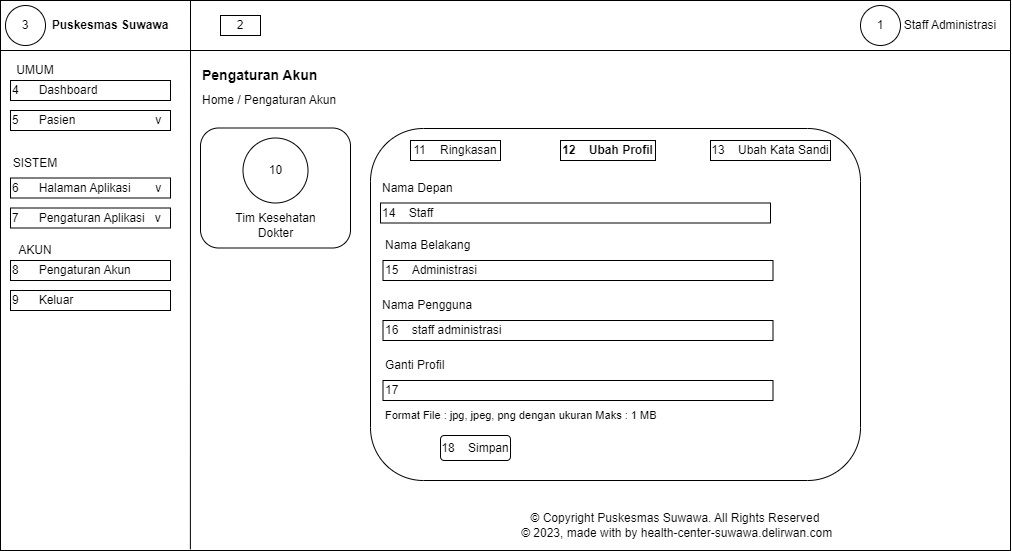

The diagram above was exported from draw.io. Its source (the exported page's mxGraphModel, read from the mxfile embedded in the PNG):
<mxGraphModel dx="880" dy="484" grid="1" gridSize="10" guides="1" tooltips="1" connect="1" arrows="1" fold="1" page="1" pageScale="1" pageWidth="827" pageHeight="1169" math="0" shadow="0">
  <root>
    <mxCell id="0" />
    <mxCell id="1" parent="0" />
    <mxCell id="mh2TN3GI2qOf4JGRNra5-1" value="" style="rounded=0;whiteSpace=wrap;html=1;" vertex="1" parent="1">
      <mxGeometry x="70" y="90" width="1010" height="550" as="geometry" />
    </mxCell>
    <mxCell id="mh2TN3GI2qOf4JGRNra5-12" value="1" style="ellipse;whiteSpace=wrap;html=1;" vertex="1" parent="1">
      <mxGeometry x="930" y="95" width="40" height="40" as="geometry" />
    </mxCell>
    <mxCell id="mh2TN3GI2qOf4JGRNra5-13" value="&lt;b&gt;Puskesmas Suwawa&lt;/b&gt;" style="text;html=1;strokeColor=none;fillColor=none;align=center;verticalAlign=middle;whiteSpace=wrap;rounded=0;" vertex="1" parent="1">
      <mxGeometry x="120" y="100" width="120" height="30" as="geometry" />
    </mxCell>
    <mxCell id="mh2TN3GI2qOf4JGRNra5-19" value="" style="endArrow=none;html=1;rounded=0;" edge="1" parent="1" target="mh2TN3GI2qOf4JGRNra5-1">
      <mxGeometry width="50" height="50" relative="1" as="geometry">
        <mxPoint x="70" y="210" as="sourcePoint" />
        <mxPoint x="120" y="160" as="targetPoint" />
      </mxGeometry>
    </mxCell>
    <mxCell id="mh2TN3GI2qOf4JGRNra5-20" value="" style="endArrow=none;html=1;rounded=0;" edge="1" parent="1" target="mh2TN3GI2qOf4JGRNra5-1">
      <mxGeometry width="50" height="50" relative="1" as="geometry">
        <mxPoint x="70" y="190" as="sourcePoint" />
        <mxPoint x="120" y="140" as="targetPoint" />
      </mxGeometry>
    </mxCell>
    <mxCell id="mh2TN3GI2qOf4JGRNra5-22" value="" style="endArrow=none;html=1;rounded=0;" edge="1" parent="1" source="mh2TN3GI2qOf4JGRNra5-1">
      <mxGeometry width="50" height="50" relative="1" as="geometry">
        <mxPoint x="790" y="140" as="sourcePoint" />
        <mxPoint x="70" y="140" as="targetPoint" />
      </mxGeometry>
    </mxCell>
    <mxCell id="mh2TN3GI2qOf4JGRNra5-24" value="" style="endArrow=none;html=1;rounded=0;exitX=0.188;exitY=0.998;exitDx=0;exitDy=0;exitPerimeter=0;" edge="1" parent="1" source="mh2TN3GI2qOf4JGRNra5-1">
      <mxGeometry width="50" height="50" relative="1" as="geometry">
        <mxPoint x="260" y="530" as="sourcePoint" />
        <mxPoint x="260" y="90" as="targetPoint" />
        <Array as="points" />
      </mxGeometry>
    </mxCell>
    <mxCell id="mh2TN3GI2qOf4JGRNra5-25" value="UMUM" style="text;html=1;strokeColor=none;fillColor=none;align=center;verticalAlign=middle;whiteSpace=wrap;rounded=0;" vertex="1" parent="1">
      <mxGeometry x="80" y="150" width="50" height="20" as="geometry" />
    </mxCell>
    <mxCell id="mh2TN3GI2qOf4JGRNra5-26" value="4&lt;span style=&quot;white-space: pre;&quot;&gt;&#09;&lt;/span&gt;Dashboard" style="rounded=0;whiteSpace=wrap;html=1;align=left;" vertex="1" parent="1">
      <mxGeometry x="80" y="170" width="160" height="20" as="geometry" />
    </mxCell>
    <mxCell id="mh2TN3GI2qOf4JGRNra5-27" value="&lt;div style=&quot;&quot;&gt;5&lt;span style=&quot;white-space: pre;&quot;&gt;&#09;&lt;/span&gt;Pasien&lt;span style=&quot;white-space: pre;&quot;&gt;&#09;&lt;/span&gt;&lt;span style=&quot;white-space: pre;&quot;&gt;&#09;&lt;/span&gt;&lt;span style=&quot;white-space: pre;&quot;&gt;&#09;&lt;/span&gt;&amp;nbsp; &amp;nbsp;v&lt;/div&gt;" style="rounded=0;whiteSpace=wrap;html=1;align=left;" vertex="1" parent="1">
      <mxGeometry x="80" y="200" width="160" height="20" as="geometry" />
    </mxCell>
    <mxCell id="mh2TN3GI2qOf4JGRNra5-29" value="Staff Administrasi" style="text;html=1;strokeColor=none;fillColor=none;align=center;verticalAlign=middle;whiteSpace=wrap;rounded=0;" vertex="1" parent="1">
      <mxGeometry x="970" y="100" width="100" height="30" as="geometry" />
    </mxCell>
    <mxCell id="mh2TN3GI2qOf4JGRNra5-40" style="edgeStyle=orthogonalEdgeStyle;rounded=0;orthogonalLoop=1;jettySize=auto;html=1;exitX=0.5;exitY=1;exitDx=0;exitDy=0;" edge="1" parent="1">
      <mxGeometry relative="1" as="geometry">
        <mxPoint x="165" y="390" as="sourcePoint" />
        <mxPoint x="165" y="390" as="targetPoint" />
      </mxGeometry>
    </mxCell>
    <mxCell id="mh2TN3GI2qOf4JGRNra5-43" value="AKUN" style="text;html=1;strokeColor=none;fillColor=none;align=center;verticalAlign=middle;whiteSpace=wrap;rounded=0;" vertex="1" parent="1">
      <mxGeometry x="80" y="330" width="50" height="20" as="geometry" />
    </mxCell>
    <mxCell id="mh2TN3GI2qOf4JGRNra5-44" value="8&lt;span style=&quot;white-space: pre;&quot;&gt;&#09;&lt;/span&gt;Pengaturan Akun&amp;nbsp;&amp;nbsp;" style="rounded=0;whiteSpace=wrap;html=1;align=left;" vertex="1" parent="1">
      <mxGeometry x="80" y="350" width="160" height="20" as="geometry" />
    </mxCell>
    <mxCell id="mh2TN3GI2qOf4JGRNra5-45" value="9&lt;span style=&quot;white-space: pre;&quot;&gt;&#09;&lt;/span&gt;Keluar&amp;nbsp;" style="rounded=0;whiteSpace=wrap;html=1;align=left;" vertex="1" parent="1">
      <mxGeometry x="80" y="380" width="160" height="20" as="geometry" />
    </mxCell>
    <mxCell id="mh2TN3GI2qOf4JGRNra5-46" value="&lt;b&gt;&lt;font style=&quot;font-size: 14px;&quot;&gt;Pengaturan Akun&lt;/font&gt;&lt;/b&gt;" style="text;html=1;strokeColor=none;fillColor=none;align=left;verticalAlign=middle;whiteSpace=wrap;rounded=0;" vertex="1" parent="1">
      <mxGeometry x="270" y="150" width="230" height="30" as="geometry" />
    </mxCell>
    <mxCell id="mh2TN3GI2qOf4JGRNra5-47" value="Home / Pengaturan Akun" style="text;html=1;strokeColor=none;fillColor=none;align=left;verticalAlign=middle;whiteSpace=wrap;rounded=0;" vertex="1" parent="1">
      <mxGeometry x="270" y="175" width="240" height="30" as="geometry" />
    </mxCell>
    <mxCell id="mh2TN3GI2qOf4JGRNra5-57" value="3" style="ellipse;whiteSpace=wrap;html=1;" vertex="1" parent="1">
      <mxGeometry x="75" y="95" width="40" height="40" as="geometry" />
    </mxCell>
    <mxCell id="mh2TN3GI2qOf4JGRNra5-59" value="2" style="rounded=0;whiteSpace=wrap;html=1;" vertex="1" parent="1">
      <mxGeometry x="290" y="105" width="40" height="20" as="geometry" />
    </mxCell>
    <mxCell id="mh2TN3GI2qOf4JGRNra5-88" value="" style="endArrow=none;html=1;rounded=0;" edge="1" parent="1">
      <mxGeometry width="50" height="50" relative="1" as="geometry">
        <mxPoint x="70" y="140" as="sourcePoint" />
        <mxPoint x="1080" y="140" as="targetPoint" />
      </mxGeometry>
    </mxCell>
    <mxCell id="mh2TN3GI2qOf4JGRNra5-167" value="© Copyright Puskesmas Suwawa. All Rights Reserved&lt;br&gt;&amp;nbsp;© 2023, made with by health-center-suwawa.delirwan.com" style="text;html=1;strokeColor=none;fillColor=none;align=center;verticalAlign=middle;whiteSpace=wrap;rounded=0;" vertex="1" parent="1">
      <mxGeometry x="580" y="600" width="330" height="30" as="geometry" />
    </mxCell>
    <mxCell id="mh2TN3GI2qOf4JGRNra5-345" value="" style="rounded=1;whiteSpace=wrap;html=1;" vertex="1" parent="1">
      <mxGeometry x="270" y="217.5" width="150" height="120" as="geometry" />
    </mxCell>
    <mxCell id="mh2TN3GI2qOf4JGRNra5-346" value="10" style="ellipse;whiteSpace=wrap;html=1;aspect=fixed;" vertex="1" parent="1">
      <mxGeometry x="312.5" y="227.5" width="65" height="65" as="geometry" />
    </mxCell>
    <mxCell id="mh2TN3GI2qOf4JGRNra5-347" value="Tim Kesehatan&lt;br&gt;Dokter" style="text;html=1;strokeColor=none;fillColor=none;align=center;verticalAlign=middle;whiteSpace=wrap;rounded=0;" vertex="1" parent="1">
      <mxGeometry x="286.5" y="300" width="117" height="30" as="geometry" />
    </mxCell>
    <mxCell id="mh2TN3GI2qOf4JGRNra5-348" value="" style="rounded=1;whiteSpace=wrap;html=1;" vertex="1" parent="1">
      <mxGeometry x="440" y="218" width="490" height="352" as="geometry" />
    </mxCell>
    <mxCell id="mh2TN3GI2qOf4JGRNra5-352" value="&lt;span style=&quot;border-color: var(--border-color); font-weight: normal;&quot;&gt;11&lt;span style=&quot;white-space: pre;&quot;&gt;&#09;&lt;/span&gt;Ringkasan&lt;/span&gt;" style="rounded=0;whiteSpace=wrap;html=1;fontStyle=1" vertex="1" parent="1">
      <mxGeometry x="480" y="230" width="90" height="20" as="geometry" />
    </mxCell>
    <mxCell id="mh2TN3GI2qOf4JGRNra5-353" value="&lt;span style=&quot;border-color: var(--border-color);&quot;&gt;&lt;b&gt;12&lt;span style=&quot;white-space: pre;&quot;&gt;&#09;&lt;/span&gt;Ubah Profil&lt;/b&gt;&lt;/span&gt;" style="rounded=0;whiteSpace=wrap;html=1;" vertex="1" parent="1">
      <mxGeometry x="630" y="230" width="95" height="20" as="geometry" />
    </mxCell>
    <mxCell id="mh2TN3GI2qOf4JGRNra5-354" value="&lt;span style=&quot;border-color: var(--border-color);&quot;&gt;13&lt;span style=&quot;white-space: pre;&quot;&gt;&#09;&lt;/span&gt;Ubah Kata Sandi&lt;/span&gt;" style="rounded=0;whiteSpace=wrap;html=1;" vertex="1" parent="1">
      <mxGeometry x="780" y="230" width="120" height="20" as="geometry" />
    </mxCell>
    <mxCell id="mh2TN3GI2qOf4JGRNra5-355" value="Nama Depan" style="text;html=1;strokeColor=none;fillColor=none;align=left;verticalAlign=middle;whiteSpace=wrap;rounded=0;" vertex="1" parent="1">
      <mxGeometry x="450" y="262.5" width="350" height="30" as="geometry" />
    </mxCell>
    <mxCell id="mh2TN3GI2qOf4JGRNra5-375" value="14&lt;span style=&quot;white-space: pre;&quot;&gt;&#09;&lt;/span&gt;Staff" style="rounded=0;whiteSpace=wrap;html=1;align=left;" vertex="1" parent="1">
      <mxGeometry x="450" y="292.5" width="390" height="20" as="geometry" />
    </mxCell>
    <mxCell id="mh2TN3GI2qOf4JGRNra5-376" value="Nama Belakang" style="text;html=1;strokeColor=none;fillColor=none;align=left;verticalAlign=middle;whiteSpace=wrap;rounded=0;" vertex="1" parent="1">
      <mxGeometry x="452.5" y="320" width="350" height="30" as="geometry" />
    </mxCell>
    <mxCell id="mh2TN3GI2qOf4JGRNra5-377" value="15&lt;span style=&quot;white-space: pre;&quot;&gt;&#09;&lt;/span&gt;Administrasi" style="rounded=0;whiteSpace=wrap;html=1;align=left;" vertex="1" parent="1">
      <mxGeometry x="452.5" y="350" width="390" height="20" as="geometry" />
    </mxCell>
    <mxCell id="mh2TN3GI2qOf4JGRNra5-378" value="Nama Pengguna" style="text;html=1;strokeColor=none;fillColor=none;align=left;verticalAlign=middle;whiteSpace=wrap;rounded=0;" vertex="1" parent="1">
      <mxGeometry x="450" y="380" width="350" height="30" as="geometry" />
    </mxCell>
    <mxCell id="mh2TN3GI2qOf4JGRNra5-379" value="16&lt;span style=&quot;white-space: pre;&quot;&gt;&#09;&lt;/span&gt;staff administrasi" style="rounded=0;whiteSpace=wrap;html=1;align=left;" vertex="1" parent="1">
      <mxGeometry x="452.5" y="410" width="390" height="20" as="geometry" />
    </mxCell>
    <mxCell id="mh2TN3GI2qOf4JGRNra5-380" value="Ganti Profil" style="text;html=1;strokeColor=none;fillColor=none;align=left;verticalAlign=middle;whiteSpace=wrap;rounded=0;" vertex="1" parent="1">
      <mxGeometry x="452.5" y="440" width="350" height="30" as="geometry" />
    </mxCell>
    <mxCell id="mh2TN3GI2qOf4JGRNra5-381" value="17" style="rounded=0;whiteSpace=wrap;html=1;align=left;" vertex="1" parent="1">
      <mxGeometry x="452.5" y="470" width="390" height="20" as="geometry" />
    </mxCell>
    <mxCell id="mh2TN3GI2qOf4JGRNra5-383" value="&lt;font style=&quot;font-size: 11px;&quot;&gt;Format File : jpg, jpeg, png dengan ukuran Maks : 1 MB&lt;/font&gt;" style="text;html=1;strokeColor=none;fillColor=none;align=left;verticalAlign=middle;whiteSpace=wrap;rounded=0;" vertex="1" parent="1">
      <mxGeometry x="452.5" y="490" width="320" height="30" as="geometry" />
    </mxCell>
    <mxCell id="mh2TN3GI2qOf4JGRNra5-384" value="18&lt;span style=&quot;white-space: pre;&quot;&gt;&#09;&lt;/span&gt;Simpan" style="rounded=1;whiteSpace=wrap;html=1;" vertex="1" parent="1">
      <mxGeometry x="510" y="525" width="70" height="25" as="geometry" />
    </mxCell>
    <mxCell id="mh2TN3GI2qOf4JGRNra5-385" value="SISTEM" style="text;html=1;strokeColor=none;fillColor=none;align=center;verticalAlign=middle;whiteSpace=wrap;rounded=0;" vertex="1" parent="1">
      <mxGeometry x="80" y="242.5" width="50" height="20" as="geometry" />
    </mxCell>
    <mxCell id="mh2TN3GI2qOf4JGRNra5-386" value="&lt;div style=&quot;&quot;&gt;6&lt;span style=&quot;white-space: pre;&quot;&gt;&#09;&lt;/span&gt;Halaman Aplikasi&lt;span style=&quot;white-space: pre;&quot;&gt;&#09;&lt;/span&gt;&amp;nbsp; &amp;nbsp;v&lt;/div&gt;" style="rounded=0;whiteSpace=wrap;html=1;align=left;" vertex="1" parent="1">
      <mxGeometry x="80" y="267.5" width="160" height="20" as="geometry" />
    </mxCell>
    <mxCell id="mh2TN3GI2qOf4JGRNra5-387" value="&lt;div style=&quot;&quot;&gt;7&lt;span style=&quot;white-space: pre;&quot;&gt;&#09;&lt;/span&gt;Pengaturan&amp;nbsp;Aplikasi&amp;nbsp; &amp;nbsp;v&lt;/div&gt;" style="rounded=0;whiteSpace=wrap;html=1;align=left;" vertex="1" parent="1">
      <mxGeometry x="80" y="297.5" width="160" height="20" as="geometry" />
    </mxCell>
  </root>
</mxGraphModel>